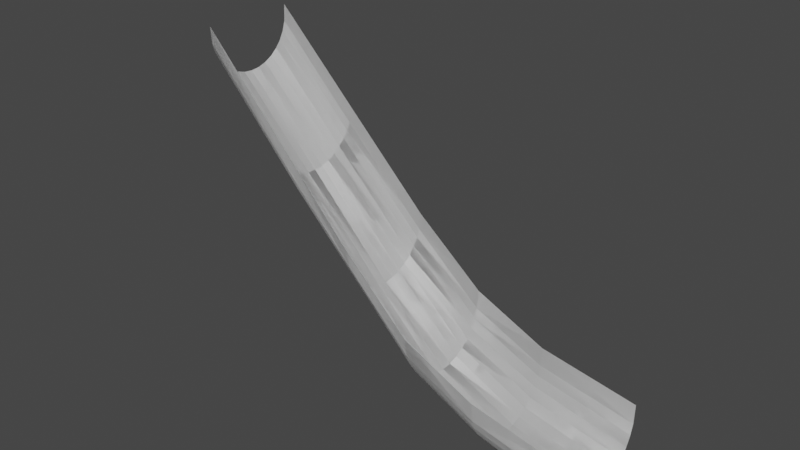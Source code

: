 # Source: ramppipe.blend  (saved by Blender 2.83.18; exported with 4.5.12 LTS)
import bpy
from mathutils import Matrix  # noqa: F401  (used for matrix-valued properties, if any)

bpy.ops.wm.read_factory_settings(use_empty=True)
scene = bpy.context.scene
scene.name = 'Scene'

# ---- collections
col_collection = bpy.data.collections.new('Collection'); scene.collection.children.link(col_collection)

# ---- world
world_world = bpy.data.worlds.new('World'); scene.world = world_world
world_world.use_nodes = True; world_world.node_tree.nodes.clear()
_N = world_world.node_tree.nodes; _L = world_world.node_tree.links
n0 = _N.new('ShaderNodeOutputWorld'); n0.name = 'World Output'; n0.location = (300, 300)
n1 = _N.new('ShaderNodeBackground'); n1.name = 'Background'; n1.location = (10, 300)
n1.inputs[0].default_value = (0.05088, 0.05088, 0.05088, 1.0)
_L.new(n1.outputs[0], n0.inputs[0])
n0.is_active_output = True
world_world.color = (0.05088, 0.05088, 0.05088)
world_world.use_sun_shadow = False
world_world.sun_shadow_jitter_overblur = 0.0

# ---- meshes
me_cylinder = bpy.data.meshes.new('Cylinder')
me_cylinder.from_pydata([(-0.2843, 1.232, -0.8819), (-0.15, 1.0, 1.0), (0.0519, 1.209, -0.8773), (0.1951, 0.9808, 1.0), (0.2312, 1.158, -0.8731), (0.3827, 0.9239, 1.0), (0.3987, 1.07, -0.8712), (0.5556, 0.8315, 1.0), (0.5465, 0.9487, -0.8705), (0.7071, 0.7071, 1.0), (0.6681, 0.8006, -0.8701), (0.8315, 0.5556, 1.0), (0.7586, 0.6313, -0.8699), (0.9239, 0.3827, 1.0), (0.8143, 0.4474, -0.8699), (0.9808, 0.1951, 1.0), (0.8331, 0.2561, -0.8698), (1.0, 7.55e-08, 1.0), (0.8142, 0.06469, -0.8698), (0.9808, -0.1951, 1.0), (0.7584, -0.1194, -0.8698), (0.9239, -0.3827, 1.0), (0.6678, -0.2891, -0.8698), (0.8315, -0.5556, 1.0), (0.5459, -0.438, -0.8699), (0.7071, -0.7071, 1.0), (0.3976, -0.561, -0.8702), (0.5556, -0.8315, 1.0), (0.2292, -0.6548, -0.8713), (0.3827, -0.9239, 1.0), (0.04853, -0.7202, -0.8743), (0.1951, -0.9808, 1.0), (-0.2913, -0.7556, -0.8758), (-0.15, -1.0, 1.0), (-0.6262, 1.587, -2.454), (-0.2888, 1.554, -2.453), (-0.1097, 1.496, -2.449), (0.0561, 1.407, -2.446), (0.2021, 1.287, -2.445), (0.3224, 1.14, -2.444), (0.4118, 0.9724, -2.443), (0.4671, 0.7902, -2.443), (0.4859, 0.6005, -2.444), (0.4675, 0.4108, -2.444), (0.4129, 0.2282, -2.445), (0.3242, 0.0595, -2.446), (0.2051, -0.08899, -2.449), (0.05958, -0.2118, -2.451), (-0.1048, -0.3063, -2.457), (-0.2812, -0.3719, -2.465), (-0.6168, -0.4124, -2.472), (-1.349, 2.15, -4.209), (-1.035, 2.125, -4.22), (-0.8812, 2.079, -4.232), (-0.7319, 1.997, -4.24), (-0.592, 1.88, -4.242), (-0.474, 1.734, -4.243), (-0.3855, 1.568, -4.243), (-0.3307, 1.386, -4.243), (-0.3121, 1.198, -4.243), (-0.3304, 1.009, -4.243), (-0.385, 0.8269, -4.243), (-0.4733, 0.659, -4.244), (-0.5917, 0.511, -4.245), (-0.7344, 0.3875, -4.245), (-0.8927, 0.2901, -4.244), (-1.055, 0.2165, -4.238), (-1.375, 0.1664, -4.232), (-2.683, 2.816, -6.5), (-2.359, 2.783, -6.508), (-2.207, 2.728, -6.53), (-2.062, 2.641, -6.547), (-1.93, 2.523, -6.559), (-1.816, 2.378, -6.563), (-1.729, 2.211, -6.565), (-1.675, 2.03, -6.566), (-1.656, 1.842, -6.565), (-1.671, 1.653, -6.562), (-1.712, 1.47, -6.55), (-1.763, 1.298, -6.515), (-1.798, 1.14, -6.437), (-1.792, 0.9986, -6.296), (-1.767, 0.881, -6.113), (-1.879, 0.8143, -6.042), (-2.224, 0.7951, -6.042), (-4.122, 3.486, -8.895), (-3.777, 3.467, -8.895), (-3.589, 3.41, -8.895), (-3.416, 3.318, -8.895), (-3.265, 3.194, -8.895), (-3.14, 3.042, -8.895), (-3.048, 2.869, -8.895), (-2.991, 2.681, -8.895), (-2.972, 2.486, -8.895), (-2.991, 2.291, -8.895), (-3.048, 2.104, -8.895), (-3.14, 1.931, -8.895), (-3.265, 1.779, -8.895), (-3.416, 1.655, -8.895), (-3.589, 1.563, -8.895), (-3.777, 1.506, -8.895), (-4.122, 1.486, -8.895)], [], [(0, 1, 3, 2), (2, 3, 5, 4), (4, 5, 7, 6), (6, 7, 9, 8), (8, 9, 11, 10), (10, 11, 13, 12), (12, 13, 15, 14), (14, 15, 17, 16), (16, 17, 19, 18), (18, 19, 21, 20), (20, 21, 23, 22), (22, 23, 25, 24), (24, 25, 27, 26), (26, 27, 29, 28), (28, 29, 31, 30), (30, 31, 33, 32), (22, 24, 46, 45), (48, 49, 66, 65), (8, 10, 39, 38), (18, 20, 44, 43), (28, 30, 49, 48), (4, 6, 37, 36), (14, 16, 42, 41), (0, 2, 35, 34), (24, 26, 47, 46), (10, 12, 40, 39), (20, 22, 45, 44), (30, 32, 50, 49), (6, 8, 38, 37), (16, 18, 43, 42), (26, 28, 48, 47), (2, 4, 36, 35), (12, 14, 41, 40), (53, 54, 71, 70), (41, 42, 59, 58), (34, 35, 52, 51), (49, 50, 67, 66), (42, 43, 60, 59), (35, 36, 53, 52), (43, 44, 61, 60), (36, 37, 54, 53), (44, 45, 62, 61), (37, 38, 55, 54), (45, 46, 63, 62), (38, 39, 56, 55), (46, 47, 64, 63), (39, 40, 57, 56), (47, 48, 65, 64), (40, 41, 58, 57), (73, 74, 91, 90), (61, 62, 79, 78), (54, 55, 72, 71), (62, 63, 80, 79), (55, 56, 73, 72), (63, 64, 81, 80), (56, 57, 74, 73), (64, 65, 82, 81), (57, 58, 75, 74), (65, 66, 83, 82), (58, 59, 76, 75), (51, 52, 69, 68), (66, 67, 84, 83), (59, 60, 77, 76), (52, 53, 70, 69), (60, 61, 78, 77), (81, 82, 99, 98), (74, 75, 92, 91), (82, 83, 100, 99), (75, 76, 93, 92), (68, 69, 86, 85), (83, 84, 101, 100), (76, 77, 94, 93), (69, 70, 87, 86), (77, 78, 95, 94), (70, 71, 88, 87), (78, 79, 96, 95), (71, 72, 89, 88), (79, 80, 97, 96), (72, 73, 90, 89), (80, 81, 98, 97)])
_uv = me_cylinder.uv_layers.new(name='UVMap')
_uv.uv.foreach_set('vector', [1.0, 0.5, 1.0, 1.0, 0.9688, 1.0, 0.9688, 0.5, 0.9688, 0.5, 0.9688, 1.0, 0.9375, 1.0, 0.9375, 0.5, 0.9375, 0.5, 0.9375, 1.0, 0.9062, 1.0, 0.9062, 0.5, 0.9062, 0.5, 0.9062, 1.0, 0.875, 1.0, 0.875, 0.5, 0.875, 0.5, 0.875, 1.0, 0.8438, 1.0, 0.8438, 0.5, 0.8438, 0.5, 0.8438, 1.0, 0.8125, 1.0, 0.8125, 0.5, 0.8125, 0.5, 0.8125, 1.0, 0.7812, 1.0, 0.7812, 0.5, 0.7812, 0.5, 0.7812, 1.0, 0.75, 1.0, 0.75, 0.5, 0.75, 0.5, 0.75, 1.0, 0.7188, 1.0, 0.7188, 0.5, 0.7188, 0.5, 0.7188, 1.0, 0.6875, 1.0, 0.6875, 0.5, 0.6875, 0.5, 0.6875, 1.0, 0.6562, 1.0, 0.6562, 0.5, 0.6562, 0.5, 0.6562, 1.0, 0.625, 1.0, 0.625, 0.5, 0.625, 0.5, 0.625, 1.0, 0.5938, 1.0, 0.5938, 0.5, 0.5938, 0.5, 0.5938, 1.0, 0.5625, 1.0, 0.5625, 0.5, 0.5625, 0.5, 0.5625, 1.0, 0.5312, 1.0, 0.5312, 0.5, 0.5312, 0.5, 0.5312, 1.0, 0.5, 1.0, 0.5, 0.5, 0.6562, 0.5, 0.625, 0.5, 0.625, 0.5, 0.6562, 0.5, 0.5625, 0.5, 0.5312, 0.5, 0.5312, 0.5, 0.5625, 0.5, 0.875, 0.5, 0.8438, 0.5, 0.8438, 0.5, 0.875, 0.5, 0.7188, 0.5, 0.6875, 0.5, 0.6875, 0.5, 0.7188, 0.5, 0.5625, 0.5, 0.5312, 0.5, 0.5312, 0.5, 0.5625, 0.5, 0.9375, 0.5, 0.9062, 0.5, 0.9062, 0.5, 0.9375, 0.5, 0.7812, 0.5, 0.75, 0.5, 0.75, 0.5, 0.7812, 0.5, 1.0, 0.5, 0.9688, 0.5, 0.9688, 0.5, 1.0, 0.5, 0.625, 0.5, 0.5938, 0.5, 0.5938, 0.5, 0.625, 0.5, 0.8438, 0.5, 0.8125, 0.5, 0.8125, 0.5, 0.8438, 0.5, 0.6875, 0.5, 0.6562, 0.5, 0.6562, 0.5, 0.6875, 0.5, 0.5312, 0.5, 0.5, 0.5, 0.5, 0.5, 0.5312, 0.5, 0.9062, 0.5, 0.875, 0.5, 0.875, 0.5, 0.9062, 0.5, 0.75, 0.5, 0.7188, 0.5, 0.7188, 0.5, 0.75, 0.5, 0.5938, 0.5, 0.5625, 0.5, 0.5625, 0.5, 0.5938, 0.5, 0.9688, 0.5, 0.9375, 0.5, 0.9375, 0.5, 0.9688, 0.5, 0.8125, 0.5, 0.7812, 0.5, 0.7812, 0.5, 0.8125, 0.5, 0.9375, 0.5, 0.9062, 0.5, 0.9062, 0.5, 0.9375, 0.5, 0.7812, 0.5, 0.75, 0.5, 0.75, 0.5, 0.7812, 0.5, 1.0, 0.5, 0.9688, 0.5, 0.9688, 0.5, 1.0, 0.5, 0.5312, 0.5, 0.5, 0.5, 0.5, 0.5, 0.5312, 0.5, 0.75, 0.5, 0.7188, 0.5, 0.7188, 0.5, 0.75, 0.5, 0.9688, 0.5, 0.9375, 0.5, 0.9375, 0.5, 0.9688, 0.5, 0.7188, 0.5, 0.6875, 0.5, 0.6875, 0.5, 0.7188, 0.5, 0.9375, 0.5, 0.9062, 0.5, 0.9062, 0.5, 0.9375, 0.5, 0.6875, 0.5, 0.6562, 0.5, 0.6562, 0.5, 0.6875, 0.5, 0.9062, 0.5, 0.875, 0.5, 0.875, 0.5, 0.9062, 0.5, 0.6562, 0.5, 0.625, 0.5, 0.625, 0.5, 0.6562, 0.5, 0.875, 0.5, 0.8438, 0.5, 0.8438, 0.5, 0.875, 0.5, 0.625, 0.5, 0.5938, 0.5, 0.5938, 0.5, 0.625, 0.5, 0.8438, 0.5, 0.8125, 0.5, 0.8125, 0.5, 0.8438, 0.5, 0.5938, 0.5, 0.5625, 0.5, 0.5625, 0.5, 0.5938, 0.5, 0.8125, 0.5, 0.7812, 0.5, 0.7812, 0.5, 0.8125, 0.5, 0.8438, 0.5, 0.8125, 0.5, 0.8125, 0.5, 0.8438, 0.5, 0.6875, 0.5, 0.6562, 0.5, 0.6562, 0.5, 0.6875, 0.5, 0.9062, 0.5, 0.875, 0.5, 0.875, 0.5, 0.9062, 0.5, 0.6562, 0.5, 0.625, 0.5, 0.625, 0.5, 0.6562, 0.5, 0.875, 0.5, 0.8438, 0.5, 0.8438, 0.5, 0.875, 0.5, 0.625, 0.5, 0.5938, 0.5, 0.5938, 0.5, 0.625, 0.5, 0.8438, 0.5, 0.8125, 0.5, 0.8125, 0.5, 0.8438, 0.5, 0.5938, 0.5, 0.5625, 0.5, 0.5625, 0.5, 0.5938, 0.5, 0.8125, 0.5, 0.7812, 0.5, 0.7812, 0.5, 0.8125, 0.5, 0.5625, 0.5, 0.5312, 0.5, 0.5312, 0.5, 0.5625, 0.5, 0.7812, 0.5, 0.75, 0.5, 0.75, 0.5, 0.7812, 0.5, 1.0, 0.5, 0.9688, 0.5, 0.9688, 0.5, 1.0, 0.5, 0.5312, 0.5, 0.5, 0.5, 0.5, 0.5, 0.5312, 0.5, 0.75, 0.5, 0.7188, 0.5, 0.7188, 0.5, 0.75, 0.5, 0.9688, 0.5, 0.9375, 0.5, 0.9375, 0.5, 0.9688, 0.5, 0.7188, 0.5, 0.6875, 0.5, 0.6875, 0.5, 0.7188, 0.5, 0.5938, 0.5, 0.5625, 0.5, 0.5625, 0.5, 0.5938, 0.5, 0.8125, 0.5, 0.7812, 0.5, 0.7812, 0.5, 0.8125, 0.5, 0.5625, 0.5, 0.5312, 0.5, 0.5312, 0.5, 0.5625, 0.5, 0.7812, 0.5, 0.75, 0.5, 0.75, 0.5, 0.7812, 0.5, 1.0, 0.5, 0.9688, 0.5, 0.9688, 0.5, 1.0, 0.5, 0.5312, 0.5, 0.5, 0.5, 0.5, 0.5, 0.5312, 0.5, 0.75, 0.5, 0.7188, 0.5, 0.7188, 0.5, 0.75, 0.5, 0.9688, 0.5, 0.9375, 0.5, 0.9375, 0.5, 0.9688, 0.5, 0.7188, 0.5, 0.6875, 0.5, 0.6875, 0.5, 0.7188, 0.5, 0.9375, 0.5, 0.9062, 0.5, 0.9062, 0.5, 0.9375, 0.5, 0.6875, 0.5, 0.6562, 0.5, 0.6562, 0.5, 0.6875, 0.5, 0.9062, 0.5, 0.875, 0.5, 0.875, 0.5, 0.9062, 0.5, 0.6562, 0.5, 0.625, 0.5, 0.625, 0.5, 0.6562, 0.5, 0.875, 0.5, 0.8438, 0.5, 0.8438, 0.5, 0.875, 0.5, 0.625, 0.5, 0.5938, 0.5, 0.5938, 0.5, 0.625, 0.5])
me_cylinder.use_remesh_fix_poles = True
me_cylinder.use_remesh_preserve_attributes = False
me_cylinder.use_mirror_vertex_groups = False
me_cylinder.update()
me_cylinder_001 = bpy.data.meshes.new('Cylinder.001')
me_cylinder_001.from_pydata([(-0.2843, 1.232, -0.8819), (-0.15, 1.0, 1.0), (0.0519, 1.209, -0.8773), (0.1951, 0.9808, 1.0), (0.2312, 1.158, -0.8731), (0.3827, 0.9239, 1.0), (0.3987, 1.07, -0.8712), (0.5556, 0.8315, 1.0), (0.5465, 0.9487, -0.8705), (0.7071, 0.7071, 1.0), (0.6681, 0.8006, -0.8701), (0.8315, 0.5556, 1.0), (0.7586, 0.6313, -0.8699), (0.9239, 0.3827, 1.0), (0.8143, 0.4474, -0.8699), (0.9808, 0.1951, 1.0), (0.8331, 0.2561, -0.8698), (1.0, 7.55e-08, 1.0), (0.8142, 0.06469, -0.8698), (0.9808, -0.1951, 1.0), (0.7584, -0.1194, -0.8698), (0.9239, -0.3827, 1.0), (0.6678, -0.2891, -0.8698), (0.8315, -0.5556, 1.0), (0.5459, -0.438, -0.8699), (0.7071, -0.7071, 1.0), (0.3976, -0.561, -0.8702), (0.5556, -0.8315, 1.0), (0.2292, -0.6548, -0.8713), (0.3827, -0.9239, 1.0), (0.04853, -0.7202, -0.8743), (0.1951, -0.9808, 1.0), (-0.2913, -0.7556, -0.8758), (-0.15, -1.0, 1.0), (-0.6262, 1.587, -2.454), (-0.2888, 1.554, -2.453), (-0.1097, 1.496, -2.449), (0.0561, 1.407, -2.446), (0.2021, 1.287, -2.445), (0.3224, 1.14, -2.444), (0.4118, 0.9724, -2.443), (0.4671, 0.7902, -2.443), (0.4859, 0.6005, -2.444), (0.4675, 0.4108, -2.444), (0.4129, 0.2282, -2.445), (0.3242, 0.0595, -2.446), (0.2051, -0.08899, -2.449), (0.05958, -0.2118, -2.451), (-0.1048, -0.3063, -2.457), (-0.2812, -0.3719, -2.465), (-0.6168, -0.4124, -2.472), (-1.349, 2.15, -4.209), (-1.035, 2.125, -4.22), (-0.8812, 2.079, -4.232), (-0.7319, 1.997, -4.24), (-0.592, 1.88, -4.242), (-0.474, 1.734, -4.243), (-0.3855, 1.568, -4.243), (-0.3307, 1.386, -4.243), (-0.3121, 1.198, -4.243), (-0.3304, 1.009, -4.243), (-0.385, 0.8269, -4.243), (-0.4733, 0.659, -4.244), (-0.5917, 0.511, -4.245), (-0.7344, 0.3875, -4.245), (-0.8927, 0.2901, -4.244), (-1.055, 0.2165, -4.238), (-1.375, 0.1664, -4.232), (-2.683, 2.816, -6.5), (-2.359, 2.783, -6.508), (-2.207, 2.728, -6.53), (-2.062, 2.641, -6.547), (-1.93, 2.523, -6.559), (-1.816, 2.378, -6.563), (-1.729, 2.211, -6.565), (-1.675, 2.03, -6.566), (-1.656, 1.842, -6.565), (-1.671, 1.653, -6.562), (-1.712, 1.47, -6.55), (-1.763, 1.298, -6.515), (-1.798, 1.14, -6.437), (-1.792, 0.9986, -6.296), (-1.767, 0.881, -6.113), (-1.879, 0.8143, -6.042), (-2.224, 0.7951, -6.042), (-4.122, 3.486, -8.895), (-3.777, 3.467, -8.895), (-3.589, 3.41, -8.895), (-3.416, 3.318, -8.895), (-3.265, 3.194, -8.895), (-3.14, 3.042, -8.895), (-3.048, 2.869, -8.895), (-2.991, 2.681, -8.895), (-2.972, 2.486, -8.895), (-2.991, 2.291, -8.895), (-3.048, 2.104, -8.895), (-3.14, 1.931, -8.895), (-3.265, 1.779, -8.895), (-3.416, 1.655, -8.895), (-3.589, 1.563, -8.895), (-3.777, 1.506, -8.895), (-4.122, 1.486, -8.895)], [], [(0, 2, 3, 1), (2, 4, 5, 3), (4, 6, 7, 5), (6, 8, 9, 7), (8, 10, 11, 9), (10, 12, 13, 11), (12, 14, 15, 13), (14, 16, 17, 15), (16, 18, 19, 17), (18, 20, 21, 19), (20, 22, 23, 21), (22, 24, 25, 23), (24, 26, 27, 25), (26, 28, 29, 27), (28, 30, 31, 29), (30, 32, 33, 31), (22, 45, 46, 24), (48, 65, 66, 49), (8, 38, 39, 10), (18, 43, 44, 20), (28, 48, 49, 30), (4, 36, 37, 6), (14, 41, 42, 16), (0, 34, 35, 2), (24, 46, 47, 26), (10, 39, 40, 12), (20, 44, 45, 22), (30, 49, 50, 32), (6, 37, 38, 8), (16, 42, 43, 18), (26, 47, 48, 28), (2, 35, 36, 4), (12, 40, 41, 14), (53, 70, 71, 54), (41, 58, 59, 42), (34, 51, 52, 35), (49, 66, 67, 50), (42, 59, 60, 43), (35, 52, 53, 36), (43, 60, 61, 44), (36, 53, 54, 37), (44, 61, 62, 45), (37, 54, 55, 38), (45, 62, 63, 46), (38, 55, 56, 39), (46, 63, 64, 47), (39, 56, 57, 40), (47, 64, 65, 48), (40, 57, 58, 41), (73, 90, 91, 74), (61, 78, 79, 62), (54, 71, 72, 55), (62, 79, 80, 63), (55, 72, 73, 56), (63, 80, 81, 64), (56, 73, 74, 57), (64, 81, 82, 65), (57, 74, 75, 58), (65, 82, 83, 66), (58, 75, 76, 59), (51, 68, 69, 52), (66, 83, 84, 67), (59, 76, 77, 60), (52, 69, 70, 53), (60, 77, 78, 61), (81, 98, 99, 82), (74, 91, 92, 75), (82, 99, 100, 83), (75, 92, 93, 76), (68, 85, 86, 69), (83, 100, 101, 84), (76, 93, 94, 77), (69, 86, 87, 70), (77, 94, 95, 78), (70, 87, 88, 71), (78, 95, 96, 79), (71, 88, 89, 72), (79, 96, 97, 80), (72, 89, 90, 73), (80, 97, 98, 81)])
_uv = me_cylinder_001.uv_layers.new(name='UVMap')
_uv.uv.foreach_set('vector', [1.0, 0.5, 0.9688, 0.5, 0.9688, 1.0, 1.0, 1.0, 0.9688, 0.5, 0.9375, 0.5, 0.9375, 1.0, 0.9688, 1.0, 0.9375, 0.5, 0.9062, 0.5, 0.9062, 1.0, 0.9375, 1.0, 0.9062, 0.5, 0.875, 0.5, 0.875, 1.0, 0.9062, 1.0, 0.875, 0.5, 0.8438, 0.5, 0.8438, 1.0, 0.875, 1.0, 0.8438, 0.5, 0.8125, 0.5, 0.8125, 1.0, 0.8438, 1.0, 0.8125, 0.5, 0.7812, 0.5, 0.7812, 1.0, 0.8125, 1.0, 0.7812, 0.5, 0.75, 0.5, 0.75, 1.0, 0.7812, 1.0, 0.75, 0.5, 0.7188, 0.5, 0.7188, 1.0, 0.75, 1.0, 0.7188, 0.5, 0.6875, 0.5, 0.6875, 1.0, 0.7188, 1.0, 0.6875, 0.5, 0.6562, 0.5, 0.6562, 1.0, 0.6875, 1.0, 0.6562, 0.5, 0.625, 0.5, 0.625, 1.0, 0.6562, 1.0, 0.625, 0.5, 0.5938, 0.5, 0.5938, 1.0, 0.625, 1.0, 0.5938, 0.5, 0.5625, 0.5, 0.5625, 1.0, 0.5938, 1.0, 0.5625, 0.5, 0.5312, 0.5, 0.5312, 1.0, 0.5625, 1.0, 0.5312, 0.5, 0.5, 0.5, 0.5, 1.0, 0.5312, 1.0, 0.6562, 0.5, 0.6562, 0.5, 0.625, 0.5, 0.625, 0.5, 0.5625, 0.5, 0.5625, 0.5, 0.5312, 0.5, 0.5312, 0.5, 0.875, 0.5, 0.875, 0.5, 0.8438, 0.5, 0.8438, 0.5, 0.7188, 0.5, 0.7188, 0.5, 0.6875, 0.5, 0.6875, 0.5, 0.5625, 0.5, 0.5625, 0.5, 0.5312, 0.5, 0.5312, 0.5, 0.9375, 0.5, 0.9375, 0.5, 0.9062, 0.5, 0.9062, 0.5, 0.7812, 0.5, 0.7812, 0.5, 0.75, 0.5, 0.75, 0.5, 1.0, 0.5, 1.0, 0.5, 0.9688, 0.5, 0.9688, 0.5, 0.625, 0.5, 0.625, 0.5, 0.5938, 0.5, 0.5938, 0.5, 0.8438, 0.5, 0.8438, 0.5, 0.8125, 0.5, 0.8125, 0.5, 0.6875, 0.5, 0.6875, 0.5, 0.6562, 0.5, 0.6562, 0.5, 0.5312, 0.5, 0.5312, 0.5, 0.5, 0.5, 0.5, 0.5, 0.9062, 0.5, 0.9062, 0.5, 0.875, 0.5, 0.875, 0.5, 0.75, 0.5, 0.75, 0.5, 0.7188, 0.5, 0.7188, 0.5, 0.5938, 0.5, 0.5938, 0.5, 0.5625, 0.5, 0.5625, 0.5, 0.9688, 0.5, 0.9688, 0.5, 0.9375, 0.5, 0.9375, 0.5, 0.8125, 0.5, 0.8125, 0.5, 0.7812, 0.5, 0.7812, 0.5, 0.9375, 0.5, 0.9375, 0.5, 0.9062, 0.5, 0.9062, 0.5, 0.7812, 0.5, 0.7812, 0.5, 0.75, 0.5, 0.75, 0.5, 1.0, 0.5, 1.0, 0.5, 0.9688, 0.5, 0.9688, 0.5, 0.5312, 0.5, 0.5312, 0.5, 0.5, 0.5, 0.5, 0.5, 0.75, 0.5, 0.75, 0.5, 0.7188, 0.5, 0.7188, 0.5, 0.9688, 0.5, 0.9688, 0.5, 0.9375, 0.5, 0.9375, 0.5, 0.7188, 0.5, 0.7188, 0.5, 0.6875, 0.5, 0.6875, 0.5, 0.9375, 0.5, 0.9375, 0.5, 0.9062, 0.5, 0.9062, 0.5, 0.6875, 0.5, 0.6875, 0.5, 0.6562, 0.5, 0.6562, 0.5, 0.9062, 0.5, 0.9062, 0.5, 0.875, 0.5, 0.875, 0.5, 0.6562, 0.5, 0.6562, 0.5, 0.625, 0.5, 0.625, 0.5, 0.875, 0.5, 0.875, 0.5, 0.8438, 0.5, 0.8438, 0.5, 0.625, 0.5, 0.625, 0.5, 0.5938, 0.5, 0.5938, 0.5, 0.8438, 0.5, 0.8438, 0.5, 0.8125, 0.5, 0.8125, 0.5, 0.5938, 0.5, 0.5938, 0.5, 0.5625, 0.5, 0.5625, 0.5, 0.8125, 0.5, 0.8125, 0.5, 0.7812, 0.5, 0.7812, 0.5, 0.8438, 0.5, 0.8438, 0.5, 0.8125, 0.5, 0.8125, 0.5, 0.6875, 0.5, 0.6875, 0.5, 0.6562, 0.5, 0.6562, 0.5, 0.9062, 0.5, 0.9062, 0.5, 0.875, 0.5, 0.875, 0.5, 0.6562, 0.5, 0.6562, 0.5, 0.625, 0.5, 0.625, 0.5, 0.875, 0.5, 0.875, 0.5, 0.8438, 0.5, 0.8438, 0.5, 0.625, 0.5, 0.625, 0.5, 0.5938, 0.5, 0.5938, 0.5, 0.8438, 0.5, 0.8438, 0.5, 0.8125, 0.5, 0.8125, 0.5, 0.5938, 0.5, 0.5938, 0.5, 0.5625, 0.5, 0.5625, 0.5, 0.8125, 0.5, 0.8125, 0.5, 0.7812, 0.5, 0.7812, 0.5, 0.5625, 0.5, 0.5625, 0.5, 0.5312, 0.5, 0.5312, 0.5, 0.7812, 0.5, 0.7812, 0.5, 0.75, 0.5, 0.75, 0.5, 1.0, 0.5, 1.0, 0.5, 0.9688, 0.5, 0.9688, 0.5, 0.5312, 0.5, 0.5312, 0.5, 0.5, 0.5, 0.5, 0.5, 0.75, 0.5, 0.75, 0.5, 0.7188, 0.5, 0.7188, 0.5, 0.9688, 0.5, 0.9688, 0.5, 0.9375, 0.5, 0.9375, 0.5, 0.7188, 0.5, 0.7188, 0.5, 0.6875, 0.5, 0.6875, 0.5, 0.5938, 0.5, 0.5938, 0.5, 0.5625, 0.5, 0.5625, 0.5, 0.8125, 0.5, 0.8125, 0.5, 0.7812, 0.5, 0.7812, 0.5, 0.5625, 0.5, 0.5625, 0.5, 0.5312, 0.5, 0.5312, 0.5, 0.7812, 0.5, 0.7812, 0.5, 0.75, 0.5, 0.75, 0.5, 1.0, 0.5, 1.0, 0.5, 0.9688, 0.5, 0.9688, 0.5, 0.5312, 0.5, 0.5312, 0.5, 0.5, 0.5, 0.5, 0.5, 0.75, 0.5, 0.75, 0.5, 0.7188, 0.5, 0.7188, 0.5, 0.9688, 0.5, 0.9688, 0.5, 0.9375, 0.5, 0.9375, 0.5, 0.7188, 0.5, 0.7188, 0.5, 0.6875, 0.5, 0.6875, 0.5, 0.9375, 0.5, 0.9375, 0.5, 0.9062, 0.5, 0.9062, 0.5, 0.6875, 0.5, 0.6875, 0.5, 0.6562, 0.5, 0.6562, 0.5, 0.9062, 0.5, 0.9062, 0.5, 0.875, 0.5, 0.875, 0.5, 0.6562, 0.5, 0.6562, 0.5, 0.625, 0.5, 0.625, 0.5, 0.875, 0.5, 0.875, 0.5, 0.8438, 0.5, 0.8438, 0.5, 0.625, 0.5, 0.625, 0.5, 0.5938, 0.5, 0.5938, 0.5])
me_cylinder_001.use_remesh_fix_poles = True
me_cylinder_001.use_remesh_preserve_attributes = False
me_cylinder_001.use_mirror_vertex_groups = False
me_cylinder_001.update()

# ---- objects
ob_cylinder = bpy.data.objects.new('Cylinder', me_cylinder)
ob_cylinder_001 = bpy.data.objects.new('Cylinder.001', me_cylinder_001)

# ---- transforms, parenting, visibility, modifiers, constraints
ob_cylinder.location = (0.0, 0.0, 0.0)
ob_cylinder.rotation_euler = (-0.0, 1.571, 0.0)
ob_cylinder.lineart.crease_threshold = 0.0
ob_cylinder_001.location = (0.0, 0.0, 0.0)
ob_cylinder_001.rotation_euler = (-0.0, 1.571, 0.0)
ob_cylinder_001.lineart.crease_threshold = 0.0

# ---- collection membership
col_collection.objects.link(ob_cylinder)
col_collection.objects.link(ob_cylinder_001)

# ---- scene / render settings (as saved in the file)
scene.frame_start = 1; scene.frame_end = 250; scene.frame_set(1)
scene.render.engine = 'BLENDER_EEVEE_NEXT'
scene.cycles.use_denoising = False
scene.cycles.samples = 128
scene.cycles.sampling_pattern = 'TABULATED_SOBOL'
scene.cycles.use_adaptive_sampling = False
scene.cycles.use_light_tree = False
scene.view_settings.view_transform = 'Filmic'
bpy.context.view_layer.update()

# ---- added for rendering (the .blend has no active camera and no usable light): camera, sun
cam_auto = bpy.data.cameras.new('AutoCamera')
cam_auto.lens = 50.0
cam_auto.sensor_width = 36.0
cam_auto.clip_end = 1000.0
ob_auto_camera = bpy.data.objects.new('AutoCamera', cam_auto)
scene.collection.objects.link(ob_auto_camera)
ob_auto_camera.location = (7.16569, -12.0928, 10.4515)
ob_auto_camera.rotation_euler = (1.09748, -7.21219e-08, 0.694738)
scene.camera = ob_auto_camera
light_auto_sun = bpy.data.lights.new('AutoSun', 'SUN')
light_auto_sun.energy = 3.0
light_auto_sun.angle = 0.0523599
ob_auto_sun = bpy.data.objects.new('AutoSun', light_auto_sun)
scene.collection.objects.link(ob_auto_sun)
ob_auto_sun.rotation_euler = (0.872665, 0.174533, 0.523599)
bpy.context.view_layer.update()
